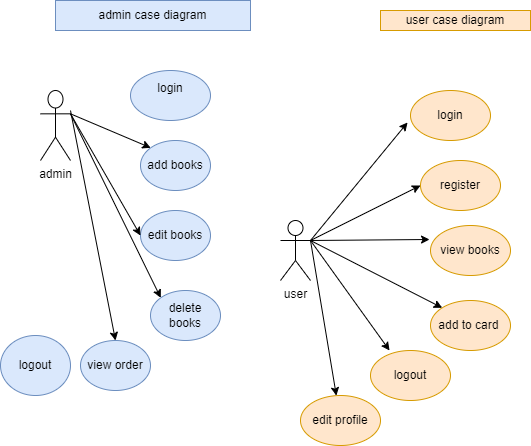

The diagram above was exported from draw.io. Its source (the exported page's mxGraphModel, read from the mxfile embedded in the PNG):
<mxGraphModel dx="794" dy="1554" grid="1" gridSize="10" guides="1" tooltips="1" connect="1" arrows="1" fold="1" page="1" pageScale="1" pageWidth="850" pageHeight="1100" math="0" shadow="0">
  <root>
    <mxCell id="0" />
    <mxCell id="1" parent="0" />
    <mxCell id="edKlsPHbqGcxxEucwnAu-2" value="admin" style="shape=umlActor;verticalLabelPosition=bottom;verticalAlign=top;html=1;outlineConnect=0;" vertex="1" parent="1">
      <mxGeometry x="240" y="80" width="30" height="70" as="geometry" />
    </mxCell>
    <mxCell id="edKlsPHbqGcxxEucwnAu-3" value="add books" style="ellipse;whiteSpace=wrap;html=1;fillColor=#dae8fc;strokeColor=#6c8ebf;" vertex="1" parent="1">
      <mxGeometry x="340" y="130" width="70" height="50" as="geometry" />
    </mxCell>
    <mxCell id="edKlsPHbqGcxxEucwnAu-4" value="login&lt;div&gt;&lt;br&gt;&lt;/div&gt;" style="ellipse;whiteSpace=wrap;html=1;fillColor=#dae8fc;strokeColor=#6c8ebf;" vertex="1" parent="1">
      <mxGeometry x="330" y="60" width="80" height="50" as="geometry" />
    </mxCell>
    <mxCell id="edKlsPHbqGcxxEucwnAu-5" value="edit books" style="ellipse;whiteSpace=wrap;html=1;fillColor=#dae8fc;strokeColor=#6c8ebf;" vertex="1" parent="1">
      <mxGeometry x="340" y="200" width="70" height="50" as="geometry" />
    </mxCell>
    <mxCell id="edKlsPHbqGcxxEucwnAu-6" value="delete books" style="ellipse;whiteSpace=wrap;html=1;fillColor=#dae8fc;strokeColor=#6c8ebf;" vertex="1" parent="1">
      <mxGeometry x="350" y="280" width="70" height="50" as="geometry" />
    </mxCell>
    <mxCell id="edKlsPHbqGcxxEucwnAu-7" value="view order" style="ellipse;whiteSpace=wrap;html=1;fillColor=#dae8fc;strokeColor=#6c8ebf;" vertex="1" parent="1">
      <mxGeometry x="280" y="330" width="70" height="50" as="geometry" />
    </mxCell>
    <mxCell id="edKlsPHbqGcxxEucwnAu-13" value="logout" style="ellipse;whiteSpace=wrap;html=1;fillColor=#dae8fc;strokeColor=#6c8ebf;" vertex="1" parent="1">
      <mxGeometry x="200" y="325" width="70" height="60" as="geometry" />
    </mxCell>
    <mxCell id="edKlsPHbqGcxxEucwnAu-16" value="" style="endArrow=classic;html=1;rounded=0;exitX=1;exitY=0.3333333333333333;exitDx=0;exitDy=0;exitPerimeter=0;entryX=0;entryY=0;entryDx=0;entryDy=0;" edge="1" parent="1" source="edKlsPHbqGcxxEucwnAu-2" target="edKlsPHbqGcxxEucwnAu-3">
      <mxGeometry width="50" height="50" relative="1" as="geometry">
        <mxPoint x="380" y="260" as="sourcePoint" />
        <mxPoint x="430" y="210" as="targetPoint" />
      </mxGeometry>
    </mxCell>
    <mxCell id="edKlsPHbqGcxxEucwnAu-17" value="" style="endArrow=classic;html=1;rounded=0;exitX=1;exitY=0.3333333333333333;exitDx=0;exitDy=0;exitPerimeter=0;entryX=0;entryY=0.5;entryDx=0;entryDy=0;" edge="1" parent="1" source="edKlsPHbqGcxxEucwnAu-2" target="edKlsPHbqGcxxEucwnAu-5">
      <mxGeometry width="50" height="50" relative="1" as="geometry">
        <mxPoint x="380" y="260" as="sourcePoint" />
        <mxPoint x="430" y="210" as="targetPoint" />
      </mxGeometry>
    </mxCell>
    <mxCell id="edKlsPHbqGcxxEucwnAu-18" value="" style="endArrow=classic;html=1;rounded=0;exitX=1;exitY=0.3333333333333333;exitDx=0;exitDy=0;exitPerimeter=0;entryX=0;entryY=0;entryDx=0;entryDy=0;" edge="1" parent="1" source="edKlsPHbqGcxxEucwnAu-2" target="edKlsPHbqGcxxEucwnAu-6">
      <mxGeometry width="50" height="50" relative="1" as="geometry">
        <mxPoint x="380" y="260" as="sourcePoint" />
        <mxPoint x="430" y="210" as="targetPoint" />
      </mxGeometry>
    </mxCell>
    <mxCell id="edKlsPHbqGcxxEucwnAu-24" value="" style="endArrow=classic;html=1;rounded=0;entryX=0.5;entryY=0;entryDx=0;entryDy=0;" edge="1" parent="1" target="edKlsPHbqGcxxEucwnAu-7">
      <mxGeometry width="50" height="50" relative="1" as="geometry">
        <mxPoint x="270" y="100" as="sourcePoint" />
        <mxPoint x="520" y="210" as="targetPoint" />
      </mxGeometry>
    </mxCell>
    <mxCell id="edKlsPHbqGcxxEucwnAu-26" value="user&lt;div&gt;&lt;br&gt;&lt;/div&gt;" style="shape=umlActor;verticalLabelPosition=bottom;verticalAlign=top;html=1;outlineConnect=0;" vertex="1" parent="1">
      <mxGeometry x="480" y="210" width="30" height="60" as="geometry" />
    </mxCell>
    <mxCell id="edKlsPHbqGcxxEucwnAu-28" value="login" style="ellipse;whiteSpace=wrap;html=1;fillColor=#ffe6cc;strokeColor=#d79b00;" vertex="1" parent="1">
      <mxGeometry x="610" y="80" width="80" height="50" as="geometry" />
    </mxCell>
    <mxCell id="edKlsPHbqGcxxEucwnAu-29" value="register" style="ellipse;whiteSpace=wrap;html=1;fillColor=#ffe6cc;strokeColor=#d79b00;" vertex="1" parent="1">
      <mxGeometry x="620" y="150" width="80" height="50" as="geometry" />
    </mxCell>
    <mxCell id="edKlsPHbqGcxxEucwnAu-30" value="view books" style="ellipse;whiteSpace=wrap;html=1;fillColor=#ffe6cc;strokeColor=#d79b00;" vertex="1" parent="1">
      <mxGeometry x="630" y="215" width="80" height="50" as="geometry" />
    </mxCell>
    <mxCell id="edKlsPHbqGcxxEucwnAu-32" value="add to card&amp;nbsp;" style="ellipse;whiteSpace=wrap;html=1;fillColor=#ffe6cc;strokeColor=#d79b00;" vertex="1" parent="1">
      <mxGeometry x="630" y="290" width="80" height="50" as="geometry" />
    </mxCell>
    <mxCell id="edKlsPHbqGcxxEucwnAu-33" value="logout" style="ellipse;whiteSpace=wrap;html=1;fillColor=#ffe6cc;strokeColor=#d79b00;" vertex="1" parent="1">
      <mxGeometry x="570" y="340" width="80" height="50" as="geometry" />
    </mxCell>
    <mxCell id="edKlsPHbqGcxxEucwnAu-34" value="" style="endArrow=classic;html=1;rounded=0;exitX=1;exitY=0.3333333333333333;exitDx=0;exitDy=0;exitPerimeter=0;entryX=-0.037;entryY=0.64;entryDx=0;entryDy=0;entryPerimeter=0;" edge="1" parent="1" source="edKlsPHbqGcxxEucwnAu-26" target="edKlsPHbqGcxxEucwnAu-28">
      <mxGeometry width="50" height="50" relative="1" as="geometry">
        <mxPoint x="470" y="280" as="sourcePoint" />
        <mxPoint x="520" y="230" as="targetPoint" />
      </mxGeometry>
    </mxCell>
    <mxCell id="edKlsPHbqGcxxEucwnAu-36" value="" style="endArrow=classic;html=1;rounded=0;exitX=1;exitY=0.3333333333333333;exitDx=0;exitDy=0;exitPerimeter=0;entryX=0;entryY=0.5;entryDx=0;entryDy=0;" edge="1" parent="1" source="edKlsPHbqGcxxEucwnAu-26" target="edKlsPHbqGcxxEucwnAu-29">
      <mxGeometry width="50" height="50" relative="1" as="geometry">
        <mxPoint x="470" y="280" as="sourcePoint" />
        <mxPoint x="520" y="230" as="targetPoint" />
      </mxGeometry>
    </mxCell>
    <mxCell id="edKlsPHbqGcxxEucwnAu-37" value="" style="endArrow=classic;html=1;rounded=0;entryX=-0.012;entryY=0.28;entryDx=0;entryDy=0;entryPerimeter=0;" edge="1" parent="1" target="edKlsPHbqGcxxEucwnAu-30">
      <mxGeometry width="50" height="50" relative="1" as="geometry">
        <mxPoint x="510" y="230" as="sourcePoint" />
        <mxPoint x="520" y="230" as="targetPoint" />
      </mxGeometry>
    </mxCell>
    <mxCell id="edKlsPHbqGcxxEucwnAu-38" value="" style="endArrow=classic;html=1;rounded=0;entryX=0;entryY=0;entryDx=0;entryDy=0;exitX=1;exitY=0.3333333333333333;exitDx=0;exitDy=0;exitPerimeter=0;" edge="1" parent="1" source="edKlsPHbqGcxxEucwnAu-26" target="edKlsPHbqGcxxEucwnAu-32">
      <mxGeometry width="50" height="50" relative="1" as="geometry">
        <mxPoint x="470" y="280" as="sourcePoint" />
        <mxPoint x="520" y="230" as="targetPoint" />
      </mxGeometry>
    </mxCell>
    <mxCell id="edKlsPHbqGcxxEucwnAu-39" value="" style="endArrow=classic;html=1;rounded=0;exitX=1;exitY=0.3333333333333333;exitDx=0;exitDy=0;exitPerimeter=0;entryX=0.238;entryY=0;entryDx=0;entryDy=0;entryPerimeter=0;" edge="1" parent="1" source="edKlsPHbqGcxxEucwnAu-26" target="edKlsPHbqGcxxEucwnAu-33">
      <mxGeometry width="50" height="50" relative="1" as="geometry">
        <mxPoint x="470" y="280" as="sourcePoint" />
        <mxPoint x="520" y="230" as="targetPoint" />
      </mxGeometry>
    </mxCell>
    <mxCell id="edKlsPHbqGcxxEucwnAu-40" value="edit profile" style="ellipse;whiteSpace=wrap;html=1;fillColor=#ffe6cc;strokeColor=#d79b00;" vertex="1" parent="1">
      <mxGeometry x="500" y="385" width="80" height="50" as="geometry" />
    </mxCell>
    <mxCell id="edKlsPHbqGcxxEucwnAu-41" value="" style="endArrow=classic;html=1;rounded=0;" edge="1" parent="1" target="edKlsPHbqGcxxEucwnAu-40">
      <mxGeometry width="50" height="50" relative="1" as="geometry">
        <mxPoint x="510" y="230" as="sourcePoint" />
        <mxPoint x="520" y="230" as="targetPoint" />
      </mxGeometry>
    </mxCell>
    <mxCell id="edKlsPHbqGcxxEucwnAu-73" value="admin case diagram" style="rounded=0;whiteSpace=wrap;html=1;fillColor=#dae8fc;strokeColor=#6c8ebf;" vertex="1" parent="1">
      <mxGeometry x="255" y="-10" width="195" height="30" as="geometry" />
    </mxCell>
    <mxCell id="edKlsPHbqGcxxEucwnAu-74" value="user case diagram" style="rounded=0;whiteSpace=wrap;html=1;fillColor=#ffe6cc;strokeColor=#d79b00;" vertex="1" parent="1">
      <mxGeometry x="580" width="150" height="20" as="geometry" />
    </mxCell>
  </root>
</mxGraphModel>